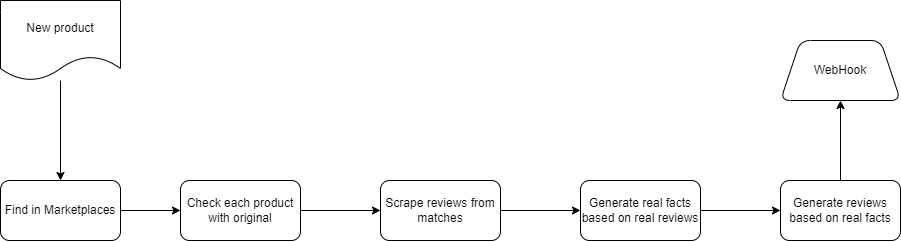

The diagram above was exported from draw.io. Its source (the exported page's mxGraphModel, read from the mxfile embedded in the PNG):
<mxGraphModel dx="765" dy="705" grid="1" gridSize="10" guides="1" tooltips="1" connect="1" arrows="1" fold="1" page="1" pageScale="1" pageWidth="10000" pageHeight="10000" math="0" shadow="0">
  <root>
    <mxCell id="0" />
    <mxCell id="1" parent="0" />
    <mxCell id="4" style="edgeStyle=none;html=1;" edge="1" parent="1" source="2" target="3">
      <mxGeometry relative="1" as="geometry" />
    </mxCell>
    <mxCell id="2" value="New product" style="shape=document;whiteSpace=wrap;html=1;boundedLbl=1;" vertex="1" parent="1">
      <mxGeometry x="110" y="80" width="120" height="80" as="geometry" />
    </mxCell>
    <mxCell id="6" style="edgeStyle=none;html=1;entryX=0;entryY=0.5;entryDx=0;entryDy=0;" edge="1" parent="1" source="3" target="5">
      <mxGeometry relative="1" as="geometry" />
    </mxCell>
    <mxCell id="3" value="Find in Marketplaces" style="rounded=1;whiteSpace=wrap;html=1;" vertex="1" parent="1">
      <mxGeometry x="110" y="260" width="120" height="60" as="geometry" />
    </mxCell>
    <mxCell id="8" value="" style="edgeStyle=none;html=1;" edge="1" parent="1" source="5" target="7">
      <mxGeometry relative="1" as="geometry" />
    </mxCell>
    <mxCell id="5" value="Check each product with original" style="rounded=1;whiteSpace=wrap;html=1;" vertex="1" parent="1">
      <mxGeometry x="290" y="260" width="120" height="60" as="geometry" />
    </mxCell>
    <mxCell id="10" value="" style="edgeStyle=none;html=1;" edge="1" parent="1" source="7" target="9">
      <mxGeometry relative="1" as="geometry" />
    </mxCell>
    <mxCell id="7" value="Scrape reviews from matches" style="whiteSpace=wrap;html=1;rounded=1;" vertex="1" parent="1">
      <mxGeometry x="490" y="260" width="120" height="60" as="geometry" />
    </mxCell>
    <mxCell id="12" value="" style="edgeStyle=none;html=1;" edge="1" parent="1" source="9" target="11">
      <mxGeometry relative="1" as="geometry" />
    </mxCell>
    <mxCell id="9" value="Generate real facts based on real reviews" style="whiteSpace=wrap;html=1;rounded=1;" vertex="1" parent="1">
      <mxGeometry x="690" y="260" width="120" height="60" as="geometry" />
    </mxCell>
    <mxCell id="14" value="" style="edgeStyle=none;html=1;" edge="1" parent="1" source="11" target="13">
      <mxGeometry relative="1" as="geometry" />
    </mxCell>
    <mxCell id="11" value="Generate reviews based on real facts" style="whiteSpace=wrap;html=1;rounded=1;" vertex="1" parent="1">
      <mxGeometry x="890" y="260" width="120" height="60" as="geometry" />
    </mxCell>
    <mxCell id="13" value="WebHook" style="shape=trapezoid;perimeter=trapezoidPerimeter;whiteSpace=wrap;html=1;fixedSize=1;rounded=1;" vertex="1" parent="1">
      <mxGeometry x="890" y="120" width="120" height="60" as="geometry" />
    </mxCell>
  </root>
</mxGraphModel>